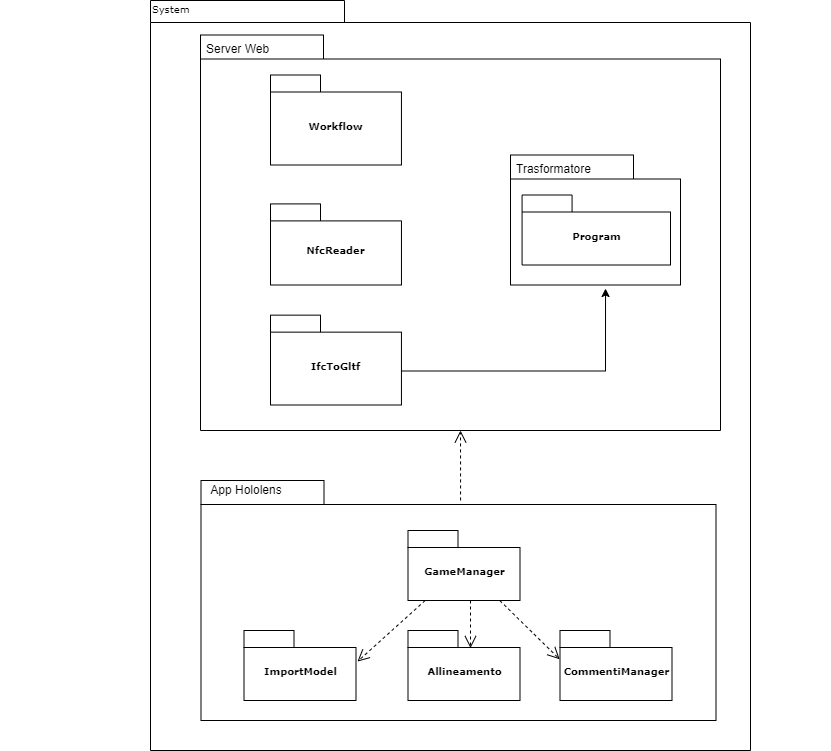

The diagram above was exported from draw.io. Its source (the exported page's mxGraphModel, read from the mxfile embedded in the PNG):
<mxGraphModel dx="2489" dy="762" grid="1" gridSize="10" guides="1" tooltips="1" connect="1" arrows="1" fold="1" page="1" pageScale="1" pageWidth="827" pageHeight="1169" background="none" math="0" shadow="0">
  <root>
    <mxCell id="0" />
    <mxCell id="1" parent="0" />
    <mxCell id="6e0c8c40b5770093-72" value="" style="shape=folder;fontStyle=1;spacingTop=10;tabWidth=194;tabHeight=22;tabPosition=left;html=1;rounded=0;shadow=0;comic=0;labelBackgroundColor=none;strokeWidth=1;fillColor=none;fontFamily=Verdana;fontSize=10;align=center;" parent="1" vertex="1">
      <mxGeometry x="60" y="70" width="600" height="750" as="geometry" />
    </mxCell>
    <mxCell id="6e0c8c40b5770093-30" value="" style="group" parent="1" vertex="1" connectable="0">
      <mxGeometry x="-90" y="104.5" width="830" height="395.5" as="geometry" />
    </mxCell>
    <mxCell id="6e0c8c40b5770093-24" value="" style="group" parent="6e0c8c40b5770093-30" vertex="1" connectable="0">
      <mxGeometry width="830" height="395.5" as="geometry" />
    </mxCell>
    <mxCell id="6e0c8c40b5770093-25" value="" style="shape=folder;fontStyle=1;spacingTop=10;tabWidth=123;tabHeight=24;tabPosition=left;html=1;rounded=0;shadow=0;comic=0;labelBackgroundColor=none;strokeWidth=1;fontFamily=Verdana;fontSize=10;align=center;" parent="6e0c8c40b5770093-24" vertex="1">
      <mxGeometry x="200" width="520" height="395.5" as="geometry" />
    </mxCell>
    <mxCell id="6e0c8c40b5770093-27" value="Workflow" style="shape=folder;fontStyle=1;spacingTop=10;tabWidth=50;tabHeight=17;tabPosition=left;html=1;rounded=0;shadow=0;comic=0;labelBackgroundColor=none;strokeWidth=1;fontFamily=Verdana;fontSize=10;align=center;" parent="6e0c8c40b5770093-24" vertex="1">
      <mxGeometry x="270" y="40" width="130.95" height="90" as="geometry" />
    </mxCell>
    <mxCell id="6e0c8c40b5770093-31" value="NfcReader" style="shape=folder;fontStyle=1;spacingTop=10;tabWidth=50;tabHeight=17;tabPosition=left;html=1;rounded=0;shadow=0;comic=0;labelBackgroundColor=none;strokeWidth=1;fontFamily=Verdana;fontSize=10;align=center;" parent="6e0c8c40b5770093-24" vertex="1">
      <mxGeometry x="270" y="168.91" width="130.96" height="81.09" as="geometry" />
    </mxCell>
    <mxCell id="6e0c8c40b5770093-28" value="IfcToGltf" style="shape=folder;fontStyle=1;spacingTop=10;tabWidth=50;tabHeight=17;tabPosition=left;html=1;rounded=0;shadow=0;comic=0;labelBackgroundColor=none;strokeWidth=1;fontFamily=Verdana;fontSize=10;align=center;" parent="6e0c8c40b5770093-24" vertex="1">
      <mxGeometry x="270" y="280.15" width="130.95" height="89.85" as="geometry" />
    </mxCell>
    <mxCell id="2jiuc-k9SF-L7ppJ_B0w-2" value="Server Web" style="text;strokeColor=none;fillColor=none;align=left;verticalAlign=top;spacingLeft=4;spacingRight=4;overflow=hidden;rotatable=0;points=[[0,0.5],[1,0.5]];portConstraint=eastwest;" parent="6e0c8c40b5770093-24" vertex="1">
      <mxGeometry x="200" width="80" height="26" as="geometry" />
    </mxCell>
    <mxCell id="2jiuc-k9SF-L7ppJ_B0w-5" style="edgeStyle=orthogonalEdgeStyle;rounded=0;orthogonalLoop=1;jettySize=auto;html=1;entryX=0.559;entryY=1.027;entryDx=0;entryDy=0;entryPerimeter=0;" parent="6e0c8c40b5770093-24" source="6e0c8c40b5770093-28" target="6e0c8c40b5770093-20" edge="1">
      <mxGeometry relative="1" as="geometry">
        <Array as="points">
          <mxPoint x="605" y="336" />
        </Array>
      </mxGeometry>
    </mxCell>
    <mxCell id="6e0c8c40b5770093-19" value="" style="group" parent="6e0c8c40b5770093-24" vertex="1" connectable="0">
      <mxGeometry x="510" y="120" width="180" height="130" as="geometry" />
    </mxCell>
    <mxCell id="6e0c8c40b5770093-20" value="" style="shape=folder;fontStyle=1;spacingTop=10;tabWidth=123;tabHeight=24;tabPosition=left;html=1;rounded=0;shadow=0;comic=0;labelBackgroundColor=none;strokeWidth=1;fontFamily=Verdana;fontSize=10;align=center;" parent="6e0c8c40b5770093-19" vertex="1">
      <mxGeometry width="170" height="130" as="geometry" />
    </mxCell>
    <mxCell id="6e0c8c40b5770093-22" value="Program" style="shape=folder;fontStyle=1;spacingTop=10;tabWidth=50;tabHeight=17;tabPosition=left;html=1;rounded=0;shadow=0;comic=0;labelBackgroundColor=none;strokeWidth=1;fontFamily=Verdana;fontSize=10;align=center;" parent="6e0c8c40b5770093-19" vertex="1">
      <mxGeometry x="11.57" y="40" width="148.43" height="70" as="geometry" />
    </mxCell>
    <mxCell id="2jiuc-k9SF-L7ppJ_B0w-1" value="Trasformatore" style="text;strokeColor=none;fillColor=none;align=left;verticalAlign=top;spacingLeft=4;spacingRight=4;overflow=hidden;rotatable=0;points=[[0,0.5],[1,0.5]];portConstraint=eastwest;" parent="6e0c8c40b5770093-19" vertex="1">
      <mxGeometry width="90" height="26" as="geometry" />
    </mxCell>
    <mxCell id="6e0c8c40b5770093-71" style="edgeStyle=elbowEdgeStyle;rounded=0;html=1;dashed=1;labelBackgroundColor=none;startFill=0;endArrow=open;endFill=0;endSize=10;fontFamily=Verdana;fontSize=10;elbow=vertical;exitX=0.504;exitY=0.083;exitDx=0;exitDy=0;exitPerimeter=0;" parent="1" source="6e0c8c40b5770093-33" target="6e0c8c40b5770093-25" edge="1">
      <mxGeometry relative="1" as="geometry" />
    </mxCell>
    <mxCell id="6e0c8c40b5770093-33" value="" style="shape=folder;fontStyle=1;spacingTop=10;tabWidth=123;tabHeight=24;tabPosition=left;html=1;rounded=0;shadow=0;comic=0;labelBackgroundColor=none;strokeColor=#000000;strokeWidth=1;fillColor=#ffffff;fontFamily=Verdana;fontSize=10;fontColor=#000000;align=center;" parent="1" vertex="1">
      <mxGeometry x="110.5" y="550" width="515" height="240" as="geometry" />
    </mxCell>
    <mxCell id="6e0c8c40b5770093-64" style="edgeStyle=elbowEdgeStyle;rounded=0;html=1;entryX=0.559;entryY=0.251;entryPerimeter=0;dashed=1;labelBackgroundColor=none;startFill=0;endArrow=open;endFill=0;endSize=10;fontFamily=Verdana;fontSize=10;" parent="1" source="6e0c8c40b5770093-42" target="6e0c8c40b5770093-44" edge="1">
      <mxGeometry relative="1" as="geometry" />
    </mxCell>
    <mxCell id="6e0c8c40b5770093-65" style="edgeStyle=none;rounded=0;html=1;dashed=1;labelBackgroundColor=none;startFill=0;endArrow=open;endFill=0;endSize=10;fontFamily=Verdana;fontSize=10;entryX=-0.003;entryY=0.411;entryPerimeter=0;" parent="1" source="6e0c8c40b5770093-42" target="6e0c8c40b5770093-45" edge="1">
      <mxGeometry relative="1" as="geometry" />
    </mxCell>
    <mxCell id="6e0c8c40b5770093-66" style="edgeStyle=none;rounded=0;html=1;dashed=1;labelBackgroundColor=none;startFill=0;endArrow=open;endFill=0;endSize=10;fontFamily=Verdana;fontSize=10;entryX=1.013;entryY=0.444;entryPerimeter=0;" parent="1" source="6e0c8c40b5770093-42" target="6e0c8c40b5770093-43" edge="1">
      <mxGeometry relative="1" as="geometry" />
    </mxCell>
    <mxCell id="6e0c8c40b5770093-42" value="GameManager" style="shape=folder;fontStyle=1;spacingTop=10;tabWidth=50;tabHeight=17;tabPosition=left;html=1;rounded=0;shadow=0;comic=0;labelBackgroundColor=none;strokeColor=#000000;strokeWidth=1;fillColor=#ffffff;fontFamily=Verdana;fontSize=10;fontColor=#000000;align=center;" parent="1" vertex="1">
      <mxGeometry x="317.5" y="600" width="112" height="70" as="geometry" />
    </mxCell>
    <mxCell id="6e0c8c40b5770093-43" value="ImportModel" style="shape=folder;fontStyle=1;spacingTop=10;tabWidth=50;tabHeight=17;tabPosition=left;html=1;rounded=0;shadow=0;comic=0;labelBackgroundColor=none;strokeColor=#000000;strokeWidth=1;fillColor=#ffffff;fontFamily=Verdana;fontSize=10;fontColor=#000000;align=center;" parent="1" vertex="1">
      <mxGeometry x="153.5" y="700" width="112" height="70" as="geometry" />
    </mxCell>
    <mxCell id="6e0c8c40b5770093-44" value="Allineamento" style="shape=folder;fontStyle=1;spacingTop=10;tabWidth=50;tabHeight=17;tabPosition=left;html=1;rounded=0;shadow=0;comic=0;labelBackgroundColor=none;strokeColor=#000000;strokeWidth=1;fillColor=#ffffff;fontFamily=Verdana;fontSize=10;fontColor=#000000;align=center;" parent="1" vertex="1">
      <mxGeometry x="317.5" y="700" width="112" height="70" as="geometry" />
    </mxCell>
    <mxCell id="6e0c8c40b5770093-45" value="CommentiManager" style="shape=folder;fontStyle=1;spacingTop=10;tabWidth=50;tabHeight=17;tabPosition=left;html=1;rounded=0;shadow=0;comic=0;labelBackgroundColor=none;strokeColor=#000000;strokeWidth=1;fillColor=#ffffff;fontFamily=Verdana;fontSize=10;fontColor=#000000;align=center;" parent="1" vertex="1">
      <mxGeometry x="469.5" y="700" width="112" height="70" as="geometry" />
    </mxCell>
    <mxCell id="6e0c8c40b5770093-73" value="System" style="text;html=1;align=left;verticalAlign=top;spacingTop=-4;fontSize=10;fontFamily=Verdana" parent="1" vertex="1">
      <mxGeometry x="60" y="70" width="130" height="20" as="geometry" />
    </mxCell>
    <mxCell id="2jiuc-k9SF-L7ppJ_B0w-4" value="App Hololens" style="text;html=1;strokeColor=none;fillColor=none;align=center;verticalAlign=middle;whiteSpace=wrap;rounded=0;" parent="1" vertex="1">
      <mxGeometry x="110.5" y="550" width="89.5" height="20" as="geometry" />
    </mxCell>
  </root>
</mxGraphModel>